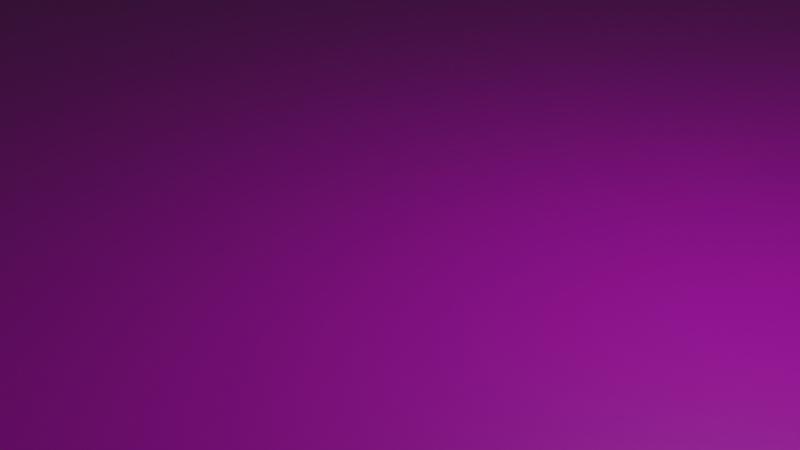 # Source: untitled2.blend  (saved by Blender 3.3.6; exported with 4.5.12 LTS)
import bpy
from mathutils import Matrix  # noqa: F401  (used for matrix-valued properties, if any)

bpy.ops.wm.read_factory_settings(use_empty=True)
scene = bpy.context.scene
scene.name = 'Scene'

# ---- collections
col_collection = bpy.data.collections.new('Collection'); scene.collection.children.link(col_collection)

# ---- images (referenced by path relative to the original .blend; pixels are not part of the script)
import os
ASSET_DIR = os.environ.get("B2B_ASSET_DIR", "")  # directory of the original .blend (textures are referenced by path, not embedded)
HERE = os.path.dirname(os.path.abspath(__file__))  # packed textures are extracted next to this script under _unpacked/

def load_image(name, relpath, width, height, colorspace="sRGB"):
    """Load a texture the original file referenced (path relative to the .blend, or extracted next to this script)."""
    p = next((c for c in (os.path.join(HERE, relpath), os.path.join(ASSET_DIR, relpath)) if relpath and os.path.exists(c)), "")
    if p:
        img = bpy.data.images.load(p, check_existing=True)
        img.name = name
    else:  # same state as the original file: an image datablock whose file is absent (Cycles renders it pink)
        img = bpy.data.images.new(name, width, height)
        img.source = "FILE"
        img.filepath = "//" + (relpath or name)
    img.colorspace_settings.name = colorspace
    return img
img_pexels_fwstudio_129731_jpg = load_image('pexels-fwstudio-129731.jpg', 'pexels-fwstudio-129731.jpg', 1024, 1024, 'sRGB')

# ---- materials (node trees are filled in below, after node groups)
mat_material_001 = bpy.data.materials.new('Material.001')
mat_material_001.use_transparent_shadow = False
mat_material_003 = bpy.data.materials.new('Material.003')
mat_material_003.use_transparent_shadow = False

# ---- material node trees
mat_material_001.use_nodes = True; mat_material_001.node_tree.nodes.clear()
_N = mat_material_001.node_tree.nodes; _L = mat_material_001.node_tree.links
n0 = _N.new('ShaderNodeBsdfPrincipled'); n0.name = 'Principled BSDF'; n0.location = (10, 300)
n0.distribution = 'GGX'
n0.subsurface_method = 'RANDOM_WALK_SKIN'
n0.inputs[3].default_value = 1.45
n0.inputs[27].default_value = (0.0, 0.0, 0.0, 1.0)
n0.inputs[28].default_value = 1.0
n1 = _N.new('ShaderNodeOutputMaterial'); n1.name = 'Material Output'; n1.location = (300, 300)
_L.new(n0.outputs[0], n1.inputs[0])
n1.is_active_output = True
mat_material_003.use_nodes = True; mat_material_003.node_tree.nodes.clear()
_N = mat_material_003.node_tree.nodes; _L = mat_material_003.node_tree.links
n0 = _N.new('ShaderNodeBsdfPrincipled'); n0.name = 'Principled BSDF'; n0.location = (10, 300)
n0.distribution = 'GGX'
n0.subsurface_method = 'RANDOM_WALK_SKIN'
n0.inputs[3].default_value = 1.45
n0.inputs[27].default_value = (0.0, 0.0, 0.0, 1.0)
n0.inputs[28].default_value = 1.0
n1 = _N.new('ShaderNodeOutputMaterial'); n1.name = 'Material Output'; n1.location = (300, 300)
n2 = _N.new('ShaderNodeTexImage'); n2.name = 'Image Texture'; n2.location = (-280, 280)
n2.image = img_pexels_fwstudio_129731_jpg
n2.extension = 'CLIP'
_L.new(n0.outputs[0], n1.inputs[0])
_L.new(n2.outputs[0], n0.inputs[0])
n1.is_active_output = True

# ---- world
world_world = bpy.data.worlds.new('World'); scene.world = world_world
world_world.use_nodes = True; world_world.node_tree.nodes.clear()
_N = world_world.node_tree.nodes; _L = world_world.node_tree.links
n0 = _N.new('ShaderNodeOutputWorld'); n0.name = 'World Output'; n0.location = (300, 300)
n1 = _N.new('ShaderNodeBackground'); n1.name = 'Background'; n1.location = (10, 300)
n1.inputs[0].default_value = (0.05088, 0.05088, 0.05088, 1.0)
_L.new(n1.outputs[0], n0.inputs[0])
n0.is_active_output = True
world_world.color = (0.05088, 0.05088, 0.05088)
world_world.use_sun_shadow = False
world_world.sun_shadow_jitter_overblur = 0.0

# ---- cameras
cam_camera = bpy.data.cameras.new('Camera')
cam_camera.clip_end = 100.0
cam_camera.ortho_scale = 7.314

# ---- lights
light_light = bpy.data.lights.new('Light', 'POINT')
light_light.transmission_factor = 0.0
light_light.energy = 1000.0
light_light.shadow_soft_size = 0.1
light_light.shadow_maximum_resolution = 0.006
light_light.use_absolute_resolution = True

# ---- meshes
me_cube = bpy.data.meshes.new('Cube')
me_cube.from_pydata([(1.0, 1.0, 1.0), (1.0, 1.0, -1.0), (1.0, -1.0, 1.0), (1.0, -1.0, -1.0), (-1.0, 1.0, 1.0), (-1.0, 1.0, -1.0), (-1.0, -1.0, 1.0), (-1.0, -1.0, -1.0)], [], [(0, 4, 6, 2), (3, 2, 6, 7), (7, 6, 4, 5), (5, 1, 3, 7), (1, 0, 2, 3), (5, 4, 0, 1)])
me_cube.polygons.foreach_set('material_index', [1, 0, 0, 1, 0, 0])
_uv = me_cube.uv_layers.new(name='UVMap')
_uv.uv.foreach_set('vector', [0.625, 0.5, 0.875, 0.5, 0.875, 0.75, 0.625, 0.75, 0.375, 0.75, 0.625, 0.75, 0.625, 1.0, 0.375, 1.0, 0.375, 0.0, 0.625, 0.0, 0.625, 0.25, 0.375, 0.25, 0.125, 0.5, 0.375, 0.5, 0.375, 0.75, 0.125, 0.75, 0.375, 0.5, 0.625, 0.5, 0.625, 0.75, 0.375, 0.75, 0.375, 0.25, 0.625, 0.25, 0.625, 0.5, 0.375, 0.5])
me_cube.materials.append(mat_material_001)
me_cube.materials.append(mat_material_003)
me_cube.use_mirror_vertex_groups = False
me_cube.update()

# ---- objects
ob_cube = bpy.data.objects.new('Cube', me_cube)
ob_light = bpy.data.objects.new('Light', light_light)
ob_camera = bpy.data.objects.new('Camera', cam_camera)

# ---- transforms, parenting, visibility, modifiers, constraints
ob_cube.location = (0.0, 0.0, -1.0)
ob_cube.scale = (50.0, 50.0, 0.5)
ob_cube.lock_rotations_4d = False
ob_cube.lock_scale = (True, True, True)
ob_cube.empty_display_type = 'ARROWS'
ob_cube.lineart.crease_threshold = 0.0
ob_light.location = (4.076, 1.005, 5.904)
ob_light.rotation_euler = (0.6503, 0.05522, 1.866)
ob_light.lock_rotations_4d = False
ob_light.empty_display_type = 'ARROWS'
ob_light.color = (0.0, 0.0, 0.0, 0.0)
ob_light.lineart.crease_threshold = 0.0
ob_camera.location = (7.359, -6.926, 4.958)
ob_camera.rotation_euler = (1.109, 0.0, 0.8149)
ob_camera.lock_rotations_4d = False
ob_camera.empty_display_type = 'ARROWS'
ob_camera.color = (0.0, 0.0, 0.0, 0.0)
ob_camera.display_type = 'WIRE'
ob_camera.lineart.crease_threshold = 0.0

# ---- collection membership
col_collection.objects.link(ob_cube)
col_collection.objects.link(ob_light)
col_collection.objects.link(ob_camera)

# ---- scene / render settings (as saved in the file)
scene.camera = ob_camera
scene.frame_start = 1; scene.frame_end = 250; scene.frame_set(1)
scene.render.engine = 'BLENDER_EEVEE_NEXT'
scene.cycles.sampling_pattern = 'TABULATED_SOBOL'
scene.cycles.use_light_tree = False
scene.view_settings.view_transform = 'Filmic'
bpy.context.view_layer.update()
